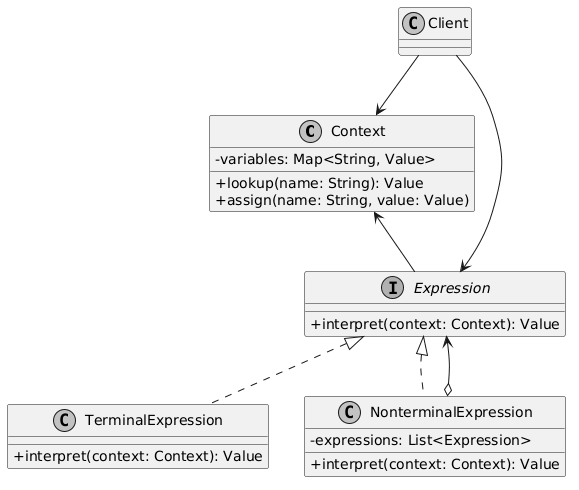

The diagram above was rendered by PlantUML. Its source (embedded in the PNG):
@startuml
skinparam classAttributeIconSize 0
skinparam monochrome true
skinparam shadowing false

class Context {
    - variables: Map<String, Value>
    + lookup(name: String): Value
    + assign(name: String, value: Value)
}

interface Expression {
    + interpret(context: Context): Value
}

class TerminalExpression {
    + interpret(context: Context): Value
}

class NonterminalExpression {
    - expressions: List<Expression>
    + interpret(context: Context): Value
}

class Client

Context <-- Expression
Expression <|.. TerminalExpression
Expression <|.. NonterminalExpression
NonterminalExpression o--> Expression
Client --> Context
Client --> Expression
@enduml